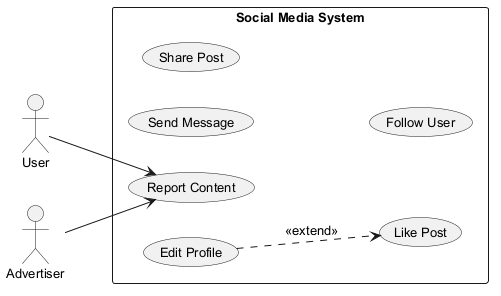

The diagram above was rendered by PlantUML. Its source (embedded in the PNG):
@startuml
skinparam backgroundColor #FFFFFF
skinparam classBackgroundColor #F1F8E9
skinparam classBorderColor #33691E
skinparam defaultFontSize 13
left to right direction
actor "User" as User
actor "Advertiser" as Advertiser
rectangle "Social Media System" {
  usecase "Report Content" as UC_ReportContent
  usecase "Edit Profile" as UC_EditProfile
  usecase "Send Message" as UC_SendMessage
  usecase "Like Post" as UC_LikePost
  usecase "Share Post" as UC_SharePost
  usecase "Follow User" as UC_FollowUser
}
User --> UC_ReportContent
Advertiser --> UC_ReportContent
UC_EditProfile ..> UC_LikePost : <<extend>>
@enduml